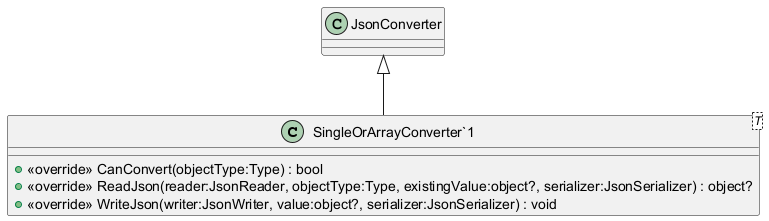

The diagram above was rendered by PlantUML. Its source (embedded in the PNG):
@startuml
class "SingleOrArrayConverter`1"<T> {
    + <<override>> CanConvert(objectType:Type) : bool
    + <<override>> ReadJson(reader:JsonReader, objectType:Type, existingValue:object?, serializer:JsonSerializer) : object?
    + <<override>> WriteJson(writer:JsonWriter, value:object?, serializer:JsonSerializer) : void
}
JsonConverter <|-- "SingleOrArrayConverter`1"
@enduml